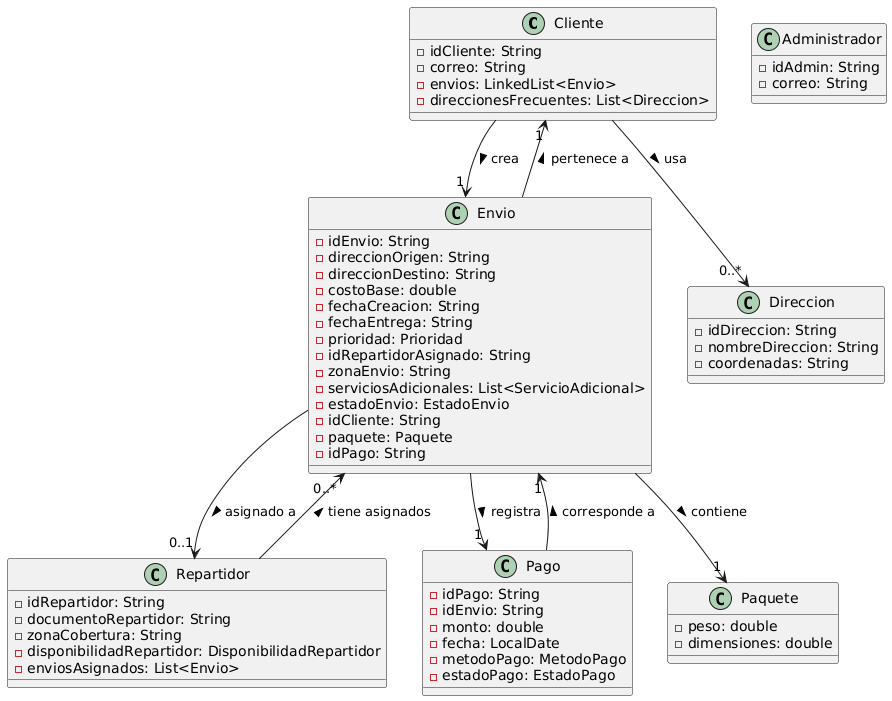

The diagram above was rendered by PlantUML. Its source (embedded in the PNG):
@startuml
' Diagrama de Asociación - Solo relaciones de uso/referencia
top to bottom direction

class Cliente {
  - idCliente: String
  - correo: String
  - envios: LinkedList<Envio>
  - direccionesFrecuentes: List<Direccion>
}

class Administrador {
  - idAdmin: String
  - correo: String
}

class Repartidor {
  - idRepartidor: String
  - documentoRepartidor: String
  - zonaCobertura: String
  - disponibilidadRepartidor: DisponibilidadRepartidor
  - enviosAsignados: List<Envio>
}

class Envio {
  - idEnvio: String
  - direccionOrigen: String
  - direccionDestino: String
  - costoBase: double
  - fechaCreacion: String
  - fechaEntrega: String
  - prioridad: Prioridad
  - idRepartidorAsignado: String
  - zonaEnvio: String
  - serviciosAdicionales: List<ServicioAdicional>
  - estadoEnvio: EstadoEnvio
  - idCliente: String
  - paquete: Paquete
  - idPago: String
}

class Pago {
  - idPago: String
  - idEnvio: String
  - monto: double
  - fecha: LocalDate
  - metodoPago: MetodoPago
  - estadoPago: EstadoPago
}

class Paquete {
  - peso: double
  - dimensiones: double
}

class Direccion {
  - idDireccion: String
  - nombreDireccion: String
  - coordenadas: String
}

' --- Relaciones de ASOCIACIÓN (navegabilidad básica) ---
Cliente --> "1" Envio : crea >
Envio --> "1" Cliente : pertenece a >
Repartidor --> "0..*" Envio : tiene asignados >
Envio --> "0..1" Repartidor : asignado a >
Envio --> "1" Pago : registra >
Pago --> "1" Envio : corresponde a >
Envio --> "1" Paquete : contiene >
Cliente --> "0..*" Direccion : usa >
@enduml